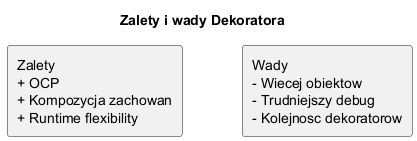

The diagram above was rendered by PlantUML. Its source (embedded in the PNG):
@startuml decorator_tradeoffs
skinparam shadowing false
skinparam monochrome true
left to right direction

title Zalety i wady Dekoratora

rectangle "Zalety\n+ OCP\n+ Kompozycja zachowan\n+ Runtime flexibility" as Good
rectangle "Wady\n- Wiecej obiektow\n- Trudniejszy debug\n- Kolejnosc dekoratorow" as Bad

Good -[hidden]-> Bad
@enduml